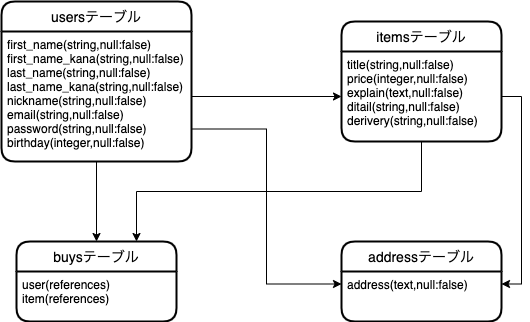

The diagram above was exported from draw.io. Its source (the exported page's mxGraphModel, read from the mxfile embedded in the PNG):
<mxGraphModel dx="593" dy="526" grid="1" gridSize="10" guides="1" tooltips="1" connect="1" arrows="1" fold="1" page="1" pageScale="1" pageWidth="827" pageHeight="1169" math="0" shadow="0">
  <root>
    <mxCell id="0" />
    <mxCell id="1" parent="0" />
    <mxCell id="16" value="usersテーブル" style="swimlane;childLayout=stackLayout;horizontal=1;startSize=30;horizontalStack=0;rounded=1;fontSize=14;fontStyle=0;strokeWidth=2;resizeParent=0;resizeLast=1;shadow=0;dashed=0;align=center;" vertex="1" parent="1">
      <mxGeometry x="20" y="40" width="190" height="160" as="geometry" />
    </mxCell>
    <mxCell id="17" value="first_name(string,null:false)&#10;first_name_kana(string,null:false)&#10;last_name(string,null:false)&#10;last_name_kana(string,null:false)&#10;nickname(string,null:false)&#10;email(string,null:false)&#10;password(string,null:false)&#10;birthday(integer,null:false)" style="align=left;strokeColor=none;fillColor=none;spacingLeft=4;fontSize=12;verticalAlign=top;resizable=0;rotatable=0;part=1;" vertex="1" parent="16">
      <mxGeometry y="30" width="190" height="130" as="geometry" />
    </mxCell>
    <mxCell id="22" value="itemsテーブル" style="swimlane;childLayout=stackLayout;horizontal=1;startSize=30;horizontalStack=0;rounded=1;fontSize=14;fontStyle=0;strokeWidth=2;resizeParent=0;resizeLast=1;shadow=0;dashed=0;align=center;" vertex="1" parent="1">
      <mxGeometry x="360" y="60" width="160" height="120" as="geometry" />
    </mxCell>
    <mxCell id="23" value="title(string,null:false)&#10;price(integer,null:false)&#10;explain(text,null:false)&#10;ditail(string,null:false)&#10;derivery(string,null:false)" style="align=left;strokeColor=none;fillColor=none;spacingLeft=4;fontSize=12;verticalAlign=top;resizable=0;rotatable=0;part=1;" vertex="1" parent="22">
      <mxGeometry y="30" width="160" height="90" as="geometry" />
    </mxCell>
    <mxCell id="24" value="buysテーブル" style="swimlane;childLayout=stackLayout;horizontal=1;startSize=30;horizontalStack=0;rounded=1;fontSize=14;fontStyle=0;strokeWidth=2;resizeParent=0;resizeLast=1;shadow=0;dashed=0;align=center;" vertex="1" parent="1">
      <mxGeometry x="35" y="280" width="160" height="80" as="geometry" />
    </mxCell>
    <mxCell id="25" value="user(references)&#10;item(references)" style="align=left;strokeColor=none;fillColor=none;spacingLeft=4;fontSize=12;verticalAlign=top;resizable=0;rotatable=0;part=1;" vertex="1" parent="24">
      <mxGeometry y="30" width="160" height="50" as="geometry" />
    </mxCell>
    <mxCell id="26" value="addressテーブル" style="swimlane;childLayout=stackLayout;horizontal=1;startSize=30;horizontalStack=0;rounded=1;fontSize=14;fontStyle=0;strokeWidth=2;resizeParent=0;resizeLast=1;shadow=0;dashed=0;align=center;" vertex="1" parent="1">
      <mxGeometry x="360" y="280" width="160" height="80" as="geometry" />
    </mxCell>
    <mxCell id="27" value="address(text,null:false)" style="align=left;strokeColor=none;fillColor=none;spacingLeft=4;fontSize=12;verticalAlign=top;resizable=0;rotatable=0;part=1;" vertex="1" parent="26">
      <mxGeometry y="30" width="160" height="50" as="geometry" />
    </mxCell>
    <mxCell id="30" style="edgeStyle=orthogonalEdgeStyle;rounded=0;orthogonalLoop=1;jettySize=auto;html=1;exitX=1;exitY=0.5;exitDx=0;exitDy=0;entryX=0;entryY=0.5;entryDx=0;entryDy=0;" edge="1" parent="1" source="17" target="23">
      <mxGeometry relative="1" as="geometry" />
    </mxCell>
    <mxCell id="31" style="edgeStyle=orthogonalEdgeStyle;rounded=0;orthogonalLoop=1;jettySize=auto;html=1;exitX=0.5;exitY=1;exitDx=0;exitDy=0;entryX=0.5;entryY=0;entryDx=0;entryDy=0;" edge="1" parent="1" source="17" target="24">
      <mxGeometry relative="1" as="geometry" />
    </mxCell>
    <mxCell id="33" style="edgeStyle=orthogonalEdgeStyle;rounded=0;orthogonalLoop=1;jettySize=auto;html=1;exitX=0.5;exitY=1;exitDx=0;exitDy=0;entryX=0.75;entryY=0;entryDx=0;entryDy=0;" edge="1" parent="1" source="23" target="24">
      <mxGeometry relative="1" as="geometry" />
    </mxCell>
    <mxCell id="34" style="edgeStyle=orthogonalEdgeStyle;rounded=0;orthogonalLoop=1;jettySize=auto;html=1;exitX=1;exitY=0.5;exitDx=0;exitDy=0;entryX=1;entryY=0.25;entryDx=0;entryDy=0;" edge="1" parent="1" source="23" target="27">
      <mxGeometry relative="1" as="geometry" />
    </mxCell>
    <mxCell id="35" style="edgeStyle=orthogonalEdgeStyle;rounded=0;orthogonalLoop=1;jettySize=auto;html=1;exitX=1;exitY=0.75;exitDx=0;exitDy=0;entryX=0;entryY=0.25;entryDx=0;entryDy=0;" edge="1" parent="1" source="17" target="27">
      <mxGeometry relative="1" as="geometry" />
    </mxCell>
  </root>
</mxGraphModel>